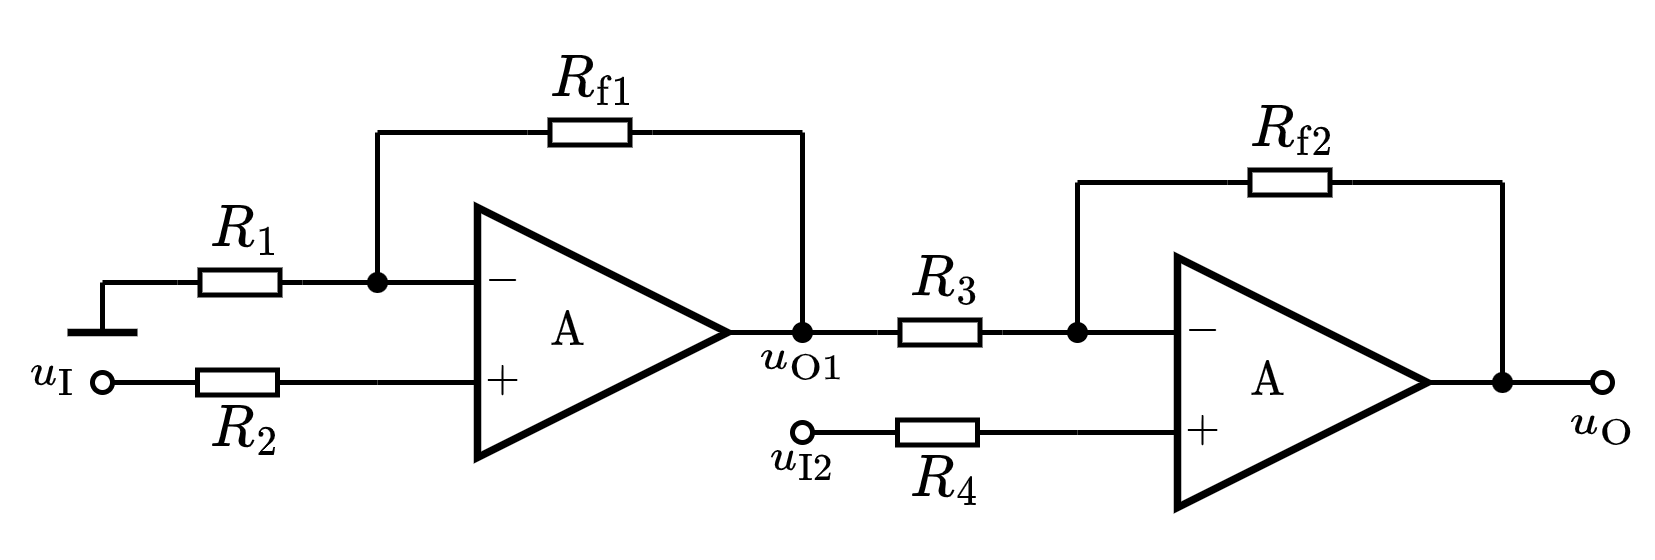

The diagram above was exported from draw.io. Its source (the exported page's mxGraphModel, read from the mxfile embedded in the PNG):
<mxGraphModel dx="533" dy="364" grid="1" gridSize="5" guides="1" tooltips="1" connect="1" arrows="1" fold="1" page="1" pageScale="1" pageWidth="827" pageHeight="1169" math="1" shadow="0">
  <root>
    <mxCell id="0" />
    <mxCell id="1" parent="0" />
    <mxCell id="XhBD2scCNB9_w0kGb37Q-1" value="\(\text{A}\) 　&amp;nbsp;" style="triangle;whiteSpace=wrap;html=1;strokeWidth=1.5;connectable=0;allowArrows=0;fontSize=8;" parent="1" vertex="1">
      <mxGeometry x="155" y="160" width="50" height="50" as="geometry" />
    </mxCell>
    <mxCell id="XhBD2scCNB9_w0kGb37Q-2" value="" style="endArrow=none;html=1;rounded=0;exitX=0;exitY=0.5;exitDx=0;exitDy=0;exitPerimeter=0;" parent="1" source="XhBD2scCNB9_w0kGb37Q-28" edge="1">
      <mxGeometry width="50" height="50" relative="1" as="geometry">
        <mxPoint x="125" y="175" as="sourcePoint" />
        <mxPoint x="155" y="175" as="targetPoint" />
      </mxGeometry>
    </mxCell>
    <mxCell id="XhBD2scCNB9_w0kGb37Q-3" value="" style="endArrow=none;html=1;rounded=0;" parent="1" edge="1">
      <mxGeometry width="50" height="50" relative="1" as="geometry">
        <mxPoint x="135" y="195" as="sourcePoint" />
        <mxPoint x="155" y="195" as="targetPoint" />
      </mxGeometry>
    </mxCell>
    <mxCell id="XhBD2scCNB9_w0kGb37Q-4" value="$$-$$" style="text;html=1;resizable=1;autosize=1;align=center;verticalAlign=middle;points=[];fillColor=none;strokeColor=none;rounded=0;movable=1;rotatable=1;deletable=1;editable=1;connectable=0;fontSize=8;" parent="1" vertex="1">
      <mxGeometry x="155" y="170" width="10" height="10" as="geometry" />
    </mxCell>
    <mxCell id="XhBD2scCNB9_w0kGb37Q-5" value="$$+$$" style="text;html=1;resizable=1;autosize=1;align=center;verticalAlign=middle;points=[];fillColor=none;strokeColor=none;rounded=0;movable=1;rotatable=1;deletable=1;editable=1;connectable=0;fontSize=8;" parent="1" vertex="1">
      <mxGeometry x="155" y="190" width="10" height="10" as="geometry" />
    </mxCell>
    <mxCell id="XhBD2scCNB9_w0kGb37Q-6" value="" style="endArrow=none;html=1;rounded=0;fontSize=8;" parent="1" edge="1">
      <mxGeometry width="50" height="50" relative="1" as="geometry">
        <mxPoint x="205" y="185" as="sourcePoint" />
        <mxPoint x="220" y="185" as="targetPoint" />
      </mxGeometry>
    </mxCell>
    <mxCell id="XhBD2scCNB9_w0kGb37Q-10" value="$$R_{\mathrm{f}1}$$" style="text;html=1;resizable=1;autosize=1;align=center;verticalAlign=middle;points=[];fillColor=none;strokeColor=none;rounded=0;fontSize=10;movable=1;rotatable=1;deletable=1;editable=1;connectable=0;allowArrows=0;" parent="1" vertex="1">
      <mxGeometry x="170" y="130" width="15" height="10" as="geometry" />
    </mxCell>
    <mxCell id="XhBD2scCNB9_w0kGb37Q-11" value="" style="endArrow=none;html=1;rounded=0;fontSize=10;startSize=4;endSize=4;entryX=1;entryY=0.5;entryDx=0;entryDy=0;entryPerimeter=0;" parent="1" target="XhBD2scCNB9_w0kGb37Q-12" edge="1">
      <mxGeometry width="50" height="50" relative="1" as="geometry">
        <mxPoint x="135" y="145" as="sourcePoint" />
        <mxPoint x="414.5" y="65.5" as="targetPoint" />
      </mxGeometry>
    </mxCell>
    <mxCell id="XhBD2scCNB9_w0kGb37Q-12" value="" style="pointerEvents=1;verticalLabelPosition=bottom;shadow=0;dashed=0;align=center;html=1;verticalAlign=top;shape=mxgraph.electrical.resistors.resistor_1;fontSize=10;direction=west;allowArrows=0;" parent="1" vertex="1">
      <mxGeometry x="165" y="142.5" width="25" height="5" as="geometry" />
    </mxCell>
    <mxCell id="XhBD2scCNB9_w0kGb37Q-13" value="" style="endArrow=none;html=1;rounded=0;fontSize=10;startSize=4;endSize=4;exitX=0;exitY=0.5;exitDx=0;exitDy=0;exitPerimeter=0;" parent="1" source="XhBD2scCNB9_w0kGb37Q-12" edge="1">
      <mxGeometry width="50" height="50" relative="1" as="geometry">
        <mxPoint x="307" y="50.5" as="sourcePoint" />
        <mxPoint x="220" y="145" as="targetPoint" />
      </mxGeometry>
    </mxCell>
    <mxCell id="XhBD2scCNB9_w0kGb37Q-18" value="$$R_2$$" style="text;html=1;resizable=1;autosize=1;align=center;verticalAlign=middle;points=[];fillColor=none;strokeColor=none;rounded=0;fontSize=10;movable=1;rotatable=1;deletable=1;editable=1;connectable=0;allowArrows=0;" parent="1" vertex="1">
      <mxGeometry x="100" y="200" width="15" height="10" as="geometry" />
    </mxCell>
    <mxCell id="XhBD2scCNB9_w0kGb37Q-19" value="" style="endArrow=none;html=1;rounded=0;fontSize=10;startSize=4;endSize=4;entryX=1;entryY=0.5;entryDx=0;entryDy=0;entryPerimeter=0;" parent="1" target="XhBD2scCNB9_w0kGb37Q-20" edge="1">
      <mxGeometry width="50" height="50" relative="1" as="geometry">
        <mxPoint x="135" y="195" as="sourcePoint" />
        <mxPoint x="332" y="165.5" as="targetPoint" />
      </mxGeometry>
    </mxCell>
    <mxCell id="XhBD2scCNB9_w0kGb37Q-20" value="" style="pointerEvents=1;verticalLabelPosition=bottom;shadow=0;dashed=0;align=center;html=1;verticalAlign=top;shape=mxgraph.electrical.resistors.resistor_1;fontSize=10;direction=east;allowArrows=0;" parent="1" vertex="1">
      <mxGeometry x="94.5" y="192.5" width="25" height="5" as="geometry" />
    </mxCell>
    <mxCell id="XhBD2scCNB9_w0kGb37Q-24" value="" style="endArrow=none;html=1;rounded=0;fontSize=8;" parent="1" edge="1">
      <mxGeometry width="50" height="50" relative="1" as="geometry">
        <mxPoint x="220" y="185" as="sourcePoint" />
        <mxPoint x="220" y="145" as="targetPoint" />
      </mxGeometry>
    </mxCell>
    <mxCell id="XhBD2scCNB9_w0kGb37Q-25" value="" style="endArrow=none;html=1;rounded=0;fontSize=8;" parent="1" edge="1">
      <mxGeometry width="50" height="50" relative="1" as="geometry">
        <mxPoint x="135" y="175" as="sourcePoint" />
        <mxPoint x="135" y="145" as="targetPoint" />
      </mxGeometry>
    </mxCell>
    <mxCell id="XhBD2scCNB9_w0kGb37Q-26" value="" style="endArrow=none;html=1;rounded=0;fontSize=8;strokeWidth=1.5;" parent="1" edge="1">
      <mxGeometry width="50" height="50" relative="1" as="geometry">
        <mxPoint x="73" y="185" as="sourcePoint" />
        <mxPoint x="87" y="185" as="targetPoint" />
      </mxGeometry>
    </mxCell>
    <mxCell id="XhBD2scCNB9_w0kGb37Q-27" value="$$R_1$$" style="text;html=1;resizable=1;autosize=1;align=center;verticalAlign=middle;points=[];fillColor=none;strokeColor=none;rounded=0;fontSize=10;movable=1;rotatable=1;deletable=1;editable=1;connectable=0;allowArrows=0;" parent="1" vertex="1">
      <mxGeometry x="100" y="160" width="15" height="10" as="geometry" />
    </mxCell>
    <mxCell id="XhBD2scCNB9_w0kGb37Q-28" value="" style="pointerEvents=1;verticalLabelPosition=bottom;shadow=0;dashed=0;align=center;html=1;verticalAlign=top;shape=mxgraph.electrical.resistors.resistor_1;fontSize=10;direction=west;allowArrows=0;" parent="1" vertex="1">
      <mxGeometry x="95" y="172.5" width="25" height="5" as="geometry" />
    </mxCell>
    <mxCell id="XhBD2scCNB9_w0kGb37Q-31" value="" style="shape=waypoint;sketch=0;fillStyle=solid;size=6;pointerEvents=1;points=[];fillColor=none;resizable=1;rotatable=1;perimeter=centerPerimeter;snapToPoint=1;strokeWidth=0.1;fontSize=8;movable=1;deletable=1;editable=1;connectable=0;allowArrows=0;" parent="1" vertex="1">
      <mxGeometry x="215" y="180" width="10" height="10" as="geometry" />
    </mxCell>
    <mxCell id="XhBD2scCNB9_w0kGb37Q-32" value="$$u_\mathrm{I}$$" style="text;html=1;align=center;verticalAlign=middle;resizable=1;points=[];autosize=1;strokeColor=none;fillColor=none;fontSize=8;movable=1;rotatable=1;deletable=1;editable=1;connectable=1;" parent="1" vertex="1">
      <mxGeometry x="60" y="185" width="20" height="15" as="geometry" />
    </mxCell>
    <mxCell id="XhBD2scCNB9_w0kGb37Q-33" value="$$u_{\mathrm{O}1}$$" style="text;html=1;align=center;verticalAlign=middle;resizable=1;points=[];autosize=1;strokeColor=none;fillColor=none;fontSize=8;movable=1;rotatable=1;deletable=1;editable=1;connectable=0;allowArrows=0;" parent="1" vertex="1">
      <mxGeometry x="210" y="185" width="20" height="10" as="geometry" />
    </mxCell>
    <mxCell id="PMe-l8qBmvfCz_uRoptx-1" value="" style="endArrow=none;html=1;rounded=0;strokeWidth=1;fontSize=8;startArrow=oval;startFill=0;endSize=4;startSize=4;entryX=0;entryY=0.5;entryDx=0;entryDy=0;entryPerimeter=0;" parent="1" target="XhBD2scCNB9_w0kGb37Q-20" edge="1">
      <mxGeometry width="50" height="50" relative="1" as="geometry">
        <mxPoint x="80" y="195" as="sourcePoint" />
        <mxPoint x="85" y="150" as="targetPoint" />
      </mxGeometry>
    </mxCell>
    <mxCell id="PMe-l8qBmvfCz_uRoptx-2" value="" style="endArrow=none;html=1;rounded=0;strokeWidth=1;fontSize=8;startSize=4;endSize=4;entryX=1;entryY=0.5;entryDx=0;entryDy=0;entryPerimeter=0;" parent="1" target="XhBD2scCNB9_w0kGb37Q-28" edge="1">
      <mxGeometry width="50" height="50" relative="1" as="geometry">
        <mxPoint x="80" y="175" as="sourcePoint" />
        <mxPoint x="105" y="150" as="targetPoint" />
      </mxGeometry>
    </mxCell>
    <mxCell id="PMe-l8qBmvfCz_uRoptx-6" value="" style="endArrow=none;html=1;rounded=0;strokeWidth=1;fontSize=8;startSize=4;endSize=4;" parent="1" edge="1">
      <mxGeometry width="50" height="50" relative="1" as="geometry">
        <mxPoint x="80" y="185" as="sourcePoint" />
        <mxPoint x="80" y="175" as="targetPoint" />
      </mxGeometry>
    </mxCell>
    <mxCell id="PMe-l8qBmvfCz_uRoptx-7" value="" style="shape=waypoint;sketch=0;fillStyle=solid;size=6;pointerEvents=1;points=[];fillColor=none;resizable=1;rotatable=1;perimeter=centerPerimeter;snapToPoint=1;strokeWidth=0.1;fontSize=8;movable=1;deletable=1;editable=1;connectable=1;" parent="1" vertex="1">
      <mxGeometry x="130" y="170" width="10" height="10" as="geometry" />
    </mxCell>
    <mxCell id="s8XkLvD5kZIU-7hfsQn_-1" value="\(\text{A}\) 　&amp;nbsp;" style="triangle;whiteSpace=wrap;html=1;strokeWidth=1.5;connectable=0;allowArrows=0;fontSize=8;" parent="1" vertex="1">
      <mxGeometry x="295" y="170" width="50" height="50" as="geometry" />
    </mxCell>
    <mxCell id="s8XkLvD5kZIU-7hfsQn_-2" value="" style="endArrow=none;html=1;rounded=0;exitX=0;exitY=0.5;exitDx=0;exitDy=0;exitPerimeter=0;" parent="1" source="s8XkLvD5kZIU-7hfsQn_-18" edge="1">
      <mxGeometry width="50" height="50" relative="1" as="geometry">
        <mxPoint x="265" y="185" as="sourcePoint" />
        <mxPoint x="295" y="185.00000000000006" as="targetPoint" />
      </mxGeometry>
    </mxCell>
    <mxCell id="s8XkLvD5kZIU-7hfsQn_-3" value="" style="endArrow=none;html=1;rounded=0;" parent="1" edge="1">
      <mxGeometry width="50" height="50" relative="1" as="geometry">
        <mxPoint x="275" y="205.00000000000006" as="sourcePoint" />
        <mxPoint x="295" y="205.00000000000006" as="targetPoint" />
      </mxGeometry>
    </mxCell>
    <mxCell id="s8XkLvD5kZIU-7hfsQn_-4" value="$$-$$" style="text;html=1;resizable=1;autosize=1;align=center;verticalAlign=middle;points=[];fillColor=none;strokeColor=none;rounded=0;movable=1;rotatable=1;deletable=1;editable=1;connectable=0;fontSize=8;" parent="1" vertex="1">
      <mxGeometry x="295" y="180" width="10" height="10" as="geometry" />
    </mxCell>
    <mxCell id="s8XkLvD5kZIU-7hfsQn_-5" value="$$+$$" style="text;html=1;resizable=1;autosize=1;align=center;verticalAlign=middle;points=[];fillColor=none;strokeColor=none;rounded=0;movable=1;rotatable=1;deletable=1;editable=1;connectable=0;fontSize=8;" parent="1" vertex="1">
      <mxGeometry x="295" y="200" width="10" height="10" as="geometry" />
    </mxCell>
    <mxCell id="s8XkLvD5kZIU-7hfsQn_-6" value="" style="endArrow=none;html=1;rounded=0;fontSize=8;" parent="1" edge="1">
      <mxGeometry width="50" height="50" relative="1" as="geometry">
        <mxPoint x="345" y="195.00000000000006" as="sourcePoint" />
        <mxPoint x="360" y="195.00000000000006" as="targetPoint" />
      </mxGeometry>
    </mxCell>
    <mxCell id="s8XkLvD5kZIU-7hfsQn_-7" value="$$R_{\mathrm{f}2}$$" style="text;html=1;resizable=1;autosize=1;align=center;verticalAlign=middle;points=[];fillColor=none;strokeColor=none;rounded=0;fontSize=10;movable=1;rotatable=1;deletable=1;editable=1;connectable=0;allowArrows=0;" parent="1" vertex="1">
      <mxGeometry x="310" y="140" width="15" height="10" as="geometry" />
    </mxCell>
    <mxCell id="s8XkLvD5kZIU-7hfsQn_-8" value="" style="endArrow=none;html=1;rounded=0;fontSize=10;startSize=4;endSize=4;entryX=1;entryY=0.5;entryDx=0;entryDy=0;entryPerimeter=0;" parent="1" target="s8XkLvD5kZIU-7hfsQn_-9" edge="1">
      <mxGeometry width="50" height="50" relative="1" as="geometry">
        <mxPoint x="275" y="155.00000000000006" as="sourcePoint" />
        <mxPoint x="554.5" y="75.5" as="targetPoint" />
      </mxGeometry>
    </mxCell>
    <mxCell id="s8XkLvD5kZIU-7hfsQn_-9" value="" style="pointerEvents=1;verticalLabelPosition=bottom;shadow=0;dashed=0;align=center;html=1;verticalAlign=top;shape=mxgraph.electrical.resistors.resistor_1;fontSize=10;direction=west;allowArrows=0;" parent="1" vertex="1">
      <mxGeometry x="305" y="152.5" width="25" height="5" as="geometry" />
    </mxCell>
    <mxCell id="s8XkLvD5kZIU-7hfsQn_-10" value="" style="endArrow=none;html=1;rounded=0;fontSize=10;startSize=4;endSize=4;exitX=0;exitY=0.5;exitDx=0;exitDy=0;exitPerimeter=0;" parent="1" source="s8XkLvD5kZIU-7hfsQn_-9" edge="1">
      <mxGeometry width="50" height="50" relative="1" as="geometry">
        <mxPoint x="447" y="60.5" as="sourcePoint" />
        <mxPoint x="360" y="155.00000000000006" as="targetPoint" />
      </mxGeometry>
    </mxCell>
    <mxCell id="s8XkLvD5kZIU-7hfsQn_-11" value="$$R_4$$" style="text;html=1;resizable=1;autosize=1;align=center;verticalAlign=middle;points=[];fillColor=none;strokeColor=none;rounded=0;fontSize=10;movable=1;rotatable=1;deletable=1;editable=1;connectable=0;allowArrows=0;" parent="1" vertex="1">
      <mxGeometry x="240" y="210" width="15" height="10" as="geometry" />
    </mxCell>
    <mxCell id="s8XkLvD5kZIU-7hfsQn_-12" value="" style="endArrow=none;html=1;rounded=0;fontSize=10;startSize=4;endSize=4;entryX=1;entryY=0.5;entryDx=0;entryDy=0;entryPerimeter=0;" parent="1" target="s8XkLvD5kZIU-7hfsQn_-13" edge="1">
      <mxGeometry width="50" height="50" relative="1" as="geometry">
        <mxPoint x="275" y="205.00000000000006" as="sourcePoint" />
        <mxPoint x="472" y="175.5" as="targetPoint" />
      </mxGeometry>
    </mxCell>
    <mxCell id="s8XkLvD5kZIU-7hfsQn_-13" value="" style="pointerEvents=1;verticalLabelPosition=bottom;shadow=0;dashed=0;align=center;html=1;verticalAlign=top;shape=mxgraph.electrical.resistors.resistor_1;fontSize=10;direction=east;allowArrows=0;" parent="1" vertex="1">
      <mxGeometry x="234.5" y="202.5" width="25" height="5" as="geometry" />
    </mxCell>
    <mxCell id="s8XkLvD5kZIU-7hfsQn_-14" value="" style="endArrow=none;html=1;rounded=0;fontSize=8;" parent="1" edge="1">
      <mxGeometry width="50" height="50" relative="1" as="geometry">
        <mxPoint x="360" y="195.00000000000006" as="sourcePoint" />
        <mxPoint x="360" y="155.00000000000006" as="targetPoint" />
      </mxGeometry>
    </mxCell>
    <mxCell id="s8XkLvD5kZIU-7hfsQn_-15" value="" style="endArrow=none;html=1;rounded=0;fontSize=8;" parent="1" edge="1">
      <mxGeometry width="50" height="50" relative="1" as="geometry">
        <mxPoint x="275" y="185.00000000000006" as="sourcePoint" />
        <mxPoint x="275" y="155.00000000000006" as="targetPoint" />
      </mxGeometry>
    </mxCell>
    <mxCell id="s8XkLvD5kZIU-7hfsQn_-17" value="$$R_3$$" style="text;html=1;resizable=1;autosize=1;align=center;verticalAlign=middle;points=[];fillColor=none;strokeColor=none;rounded=0;fontSize=10;movable=1;rotatable=1;deletable=1;editable=1;connectable=0;allowArrows=0;" parent="1" vertex="1">
      <mxGeometry x="240" y="170" width="15" height="10" as="geometry" />
    </mxCell>
    <mxCell id="s8XkLvD5kZIU-7hfsQn_-18" value="" style="pointerEvents=1;verticalLabelPosition=bottom;shadow=0;dashed=0;align=center;html=1;verticalAlign=top;shape=mxgraph.electrical.resistors.resistor_1;fontSize=10;direction=west;allowArrows=0;" parent="1" vertex="1">
      <mxGeometry x="235" y="182.5" width="25" height="5" as="geometry" />
    </mxCell>
    <mxCell id="s8XkLvD5kZIU-7hfsQn_-19" value="" style="endArrow=none;html=1;rounded=0;strokeWidth=1;fontSize=8;startArrow=oval;startFill=0;endSize=4;startSize=4;" parent="1" edge="1">
      <mxGeometry width="50" height="50" relative="1" as="geometry">
        <mxPoint x="380" y="195" as="sourcePoint" />
        <mxPoint x="360" y="195" as="targetPoint" />
      </mxGeometry>
    </mxCell>
    <mxCell id="s8XkLvD5kZIU-7hfsQn_-20" value="" style="shape=waypoint;sketch=0;fillStyle=solid;size=6;pointerEvents=1;points=[];fillColor=none;resizable=1;rotatable=1;perimeter=centerPerimeter;snapToPoint=1;strokeWidth=0.1;fontSize=8;movable=1;deletable=1;editable=1;connectable=0;allowArrows=0;" parent="1" vertex="1">
      <mxGeometry x="355" y="190" width="10" height="10" as="geometry" />
    </mxCell>
    <mxCell id="s8XkLvD5kZIU-7hfsQn_-21" value="$$u_{\mathrm{I}2}$$" style="text;html=1;align=center;verticalAlign=middle;resizable=1;points=[];autosize=1;strokeColor=none;fillColor=none;fontSize=8;movable=1;rotatable=1;deletable=1;editable=1;connectable=0;allowArrows=0;" parent="1" vertex="1">
      <mxGeometry x="210" y="205" width="20" height="10" as="geometry" />
    </mxCell>
    <mxCell id="s8XkLvD5kZIU-7hfsQn_-22" value="$$u_\mathrm{O}$$" style="text;html=1;align=center;verticalAlign=middle;resizable=1;points=[];autosize=1;strokeColor=none;fillColor=none;fontSize=8;movable=1;rotatable=1;deletable=1;editable=1;connectable=0;allowArrows=0;" parent="1" vertex="1">
      <mxGeometry x="370" y="195" width="20" height="15" as="geometry" />
    </mxCell>
    <mxCell id="s8XkLvD5kZIU-7hfsQn_-23" value="" style="endArrow=none;html=1;rounded=0;strokeWidth=1;fontSize=8;startArrow=oval;startFill=0;endSize=4;startSize=4;entryX=0;entryY=0.5;entryDx=0;entryDy=0;entryPerimeter=0;" parent="1" target="s8XkLvD5kZIU-7hfsQn_-13" edge="1">
      <mxGeometry width="50" height="50" relative="1" as="geometry">
        <mxPoint x="220" y="205.00000000000006" as="sourcePoint" />
        <mxPoint x="225" y="160" as="targetPoint" />
      </mxGeometry>
    </mxCell>
    <mxCell id="s8XkLvD5kZIU-7hfsQn_-24" value="" style="endArrow=none;html=1;rounded=0;strokeWidth=1;fontSize=8;startSize=4;endSize=4;entryX=1;entryY=0.5;entryDx=0;entryDy=0;entryPerimeter=0;" parent="1" target="s8XkLvD5kZIU-7hfsQn_-18" edge="1">
      <mxGeometry width="50" height="50" relative="1" as="geometry">
        <mxPoint x="220" y="185" as="sourcePoint" />
        <mxPoint x="285" y="160" as="targetPoint" />
      </mxGeometry>
    </mxCell>
    <mxCell id="s8XkLvD5kZIU-7hfsQn_-26" value="" style="shape=waypoint;sketch=0;fillStyle=solid;size=6;pointerEvents=1;points=[];fillColor=none;resizable=1;rotatable=1;perimeter=centerPerimeter;snapToPoint=1;strokeWidth=0.1;fontSize=8;movable=1;deletable=1;editable=1;connectable=1;" parent="1" vertex="1">
      <mxGeometry x="270" y="180" width="10" height="10" as="geometry" />
    </mxCell>
  </root>
</mxGraphModel>